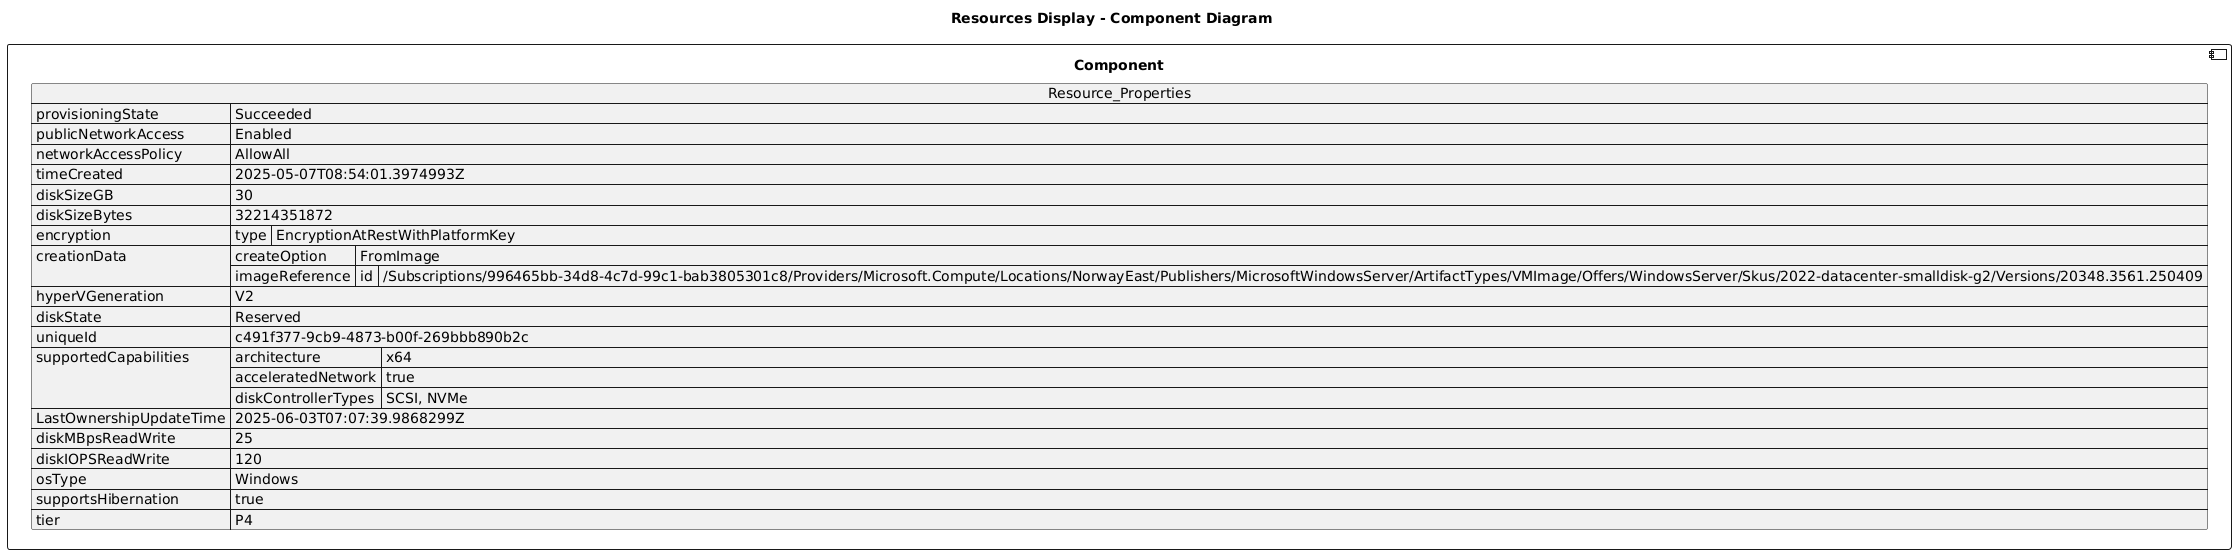

The diagram above was rendered by PlantUML. Its source (embedded in the PNG):
@startuml

title Resources Display - Component Diagram

component Component {

json  Resource_Properties {
  "provisioningState": "Succeeded",
  "publicNetworkAccess": "Enabled",
  "networkAccessPolicy": "AllowAll",
  "timeCreated": "2025-05-07T08:54:01.3974993Z",
  "diskSizeGB": 30,
  "diskSizeBytes": 32214351872,
  "encryption": {
    "type": "EncryptionAtRestWithPlatformKey"
  },
  "creationData": {
    "createOption": "FromImage",
    "imageReference": {
      "id": "/Subscriptions/996465bb-34d8-4c7d-99c1-bab3805301c8/Providers/Microsoft.Compute/Locations/NorwayEast/Publishers/MicrosoftWindowsServer/ArtifactTypes/VMImage/Offers/WindowsServer/Skus/2022-datacenter-smalldisk-g2/Versions/20348.3561.250409"
    }
  },
  "hyperVGeneration": "V2",
  "diskState": "Reserved",
  "uniqueId": "c491f377-9cb9-4873-b00f-269bbb890b2c",
  "supportedCapabilities": {
    "architecture": "x64",
    "acceleratedNetwork": true,
    "diskControllerTypes": "SCSI, NVMe"
  },
  "LastOwnershipUpdateTime": "2025-06-03T07:07:39.9868299Z",
  "diskMBpsReadWrite": 25,
  "diskIOPSReadWrite": 120,
  "osType": "Windows",
  "supportsHibernation": true,
  "tier": "P4"
}
}
@enduml